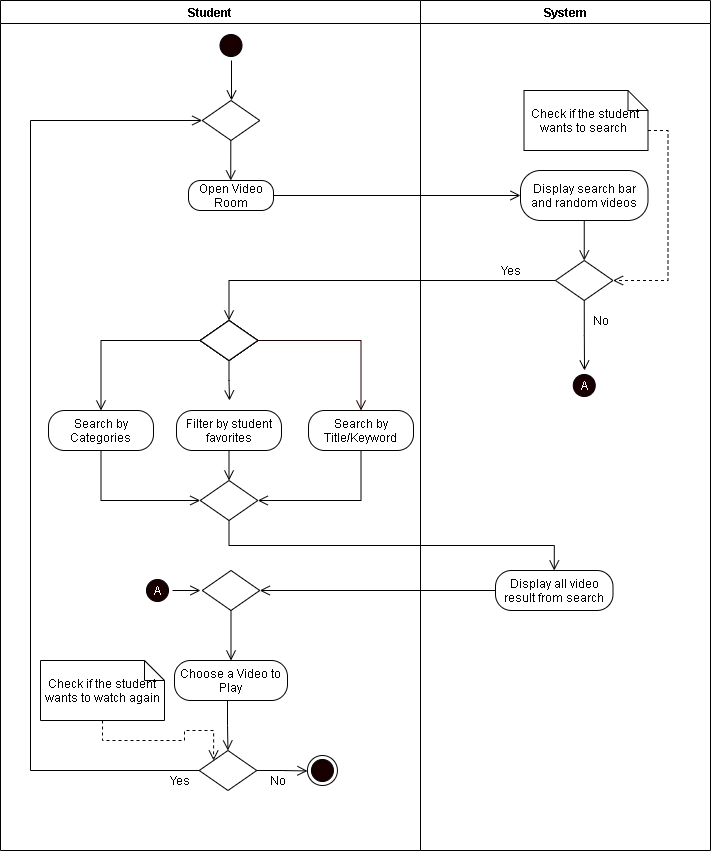

The diagram above was exported from draw.io. Its source (the exported page's mxGraphModel, read from the mxfile embedded in the PNG):
<mxGraphModel dx="942" dy="642" grid="1" gridSize="10" guides="1" tooltips="1" connect="1" arrows="1" fold="1" page="1" pageScale="1" pageWidth="850" pageHeight="1100" math="0" shadow="0">
  <root>
    <mxCell id="NNrS8Zg1f43q9Zs3vyBf-0" />
    <mxCell id="NNrS8Zg1f43q9Zs3vyBf-1" parent="NNrS8Zg1f43q9Zs3vyBf-0" />
    <mxCell id="NNrS8Zg1f43q9Zs3vyBf-2" value="Student" style="swimlane;startSize=23;" vertex="1" parent="NNrS8Zg1f43q9Zs3vyBf-1">
      <mxGeometry x="70" y="80" width="420" height="850" as="geometry" />
    </mxCell>
    <mxCell id="NNrS8Zg1f43q9Zs3vyBf-3" value="" style="edgeStyle=orthogonalEdgeStyle;html=1;verticalAlign=bottom;endArrow=open;endSize=8;exitX=0.071;exitY=0.563;exitDx=0;exitDy=0;exitPerimeter=0;" edge="1" parent="NNrS8Zg1f43q9Zs3vyBf-2">
      <mxGeometry relative="1" as="geometry">
        <mxPoint x="230.26" y="180" as="targetPoint" />
        <Array as="points">
          <mxPoint x="230.26" y="180" />
        </Array>
        <mxPoint x="230.26" y="135.63" as="sourcePoint" />
      </mxGeometry>
    </mxCell>
    <mxCell id="NNrS8Zg1f43q9Zs3vyBf-4" value="Open Video Room" style="rounded=1;whiteSpace=wrap;html=1;arcSize=40;" vertex="1" parent="NNrS8Zg1f43q9Zs3vyBf-2">
      <mxGeometry x="188" y="180" width="85" height="30" as="geometry" />
    </mxCell>
    <mxCell id="NNrS8Zg1f43q9Zs3vyBf-5" value="" style="rhombus;whiteSpace=wrap;html=1;" vertex="1" parent="NNrS8Zg1f43q9Zs3vyBf-2">
      <mxGeometry x="201.75" y="100" width="57.5" height="40" as="geometry" />
    </mxCell>
    <mxCell id="NNrS8Zg1f43q9Zs3vyBf-6" value="" style="ellipse;html=1;shape=startState;fillColor=#190000;" vertex="1" parent="NNrS8Zg1f43q9Zs3vyBf-2">
      <mxGeometry x="215.5" y="30" width="30" height="30" as="geometry" />
    </mxCell>
    <mxCell id="NNrS8Zg1f43q9Zs3vyBf-7" value="" style="edgeStyle=orthogonalEdgeStyle;html=1;verticalAlign=bottom;endArrow=open;endSize=8;" edge="1" parent="NNrS8Zg1f43q9Zs3vyBf-2">
      <mxGeometry relative="1" as="geometry">
        <mxPoint x="231" y="100" as="targetPoint" />
        <mxPoint x="231" y="60" as="sourcePoint" />
      </mxGeometry>
    </mxCell>
    <mxCell id="NNrS8Zg1f43q9Zs3vyBf-8" value="" style="rhombus;whiteSpace=wrap;html=1;" vertex="1" parent="NNrS8Zg1f43q9Zs3vyBf-2">
      <mxGeometry x="199.76" y="320" width="57.5" height="40" as="geometry" />
    </mxCell>
    <mxCell id="NNrS8Zg1f43q9Zs3vyBf-9" value="Search by Categories" style="rounded=1;whiteSpace=wrap;html=1;arcSize=40;" vertex="1" parent="NNrS8Zg1f43q9Zs3vyBf-2">
      <mxGeometry x="47.98" y="410" width="105" height="40" as="geometry" />
    </mxCell>
    <mxCell id="NNrS8Zg1f43q9Zs3vyBf-10" style="edgeStyle=orthogonalEdgeStyle;rounded=0;orthogonalLoop=1;jettySize=auto;html=1;exitX=0;exitY=0.5;exitDx=0;exitDy=0;endArrow=open;endFill=0;endSize=8;entryX=0.5;entryY=0;entryDx=0;entryDy=0;" edge="1" parent="NNrS8Zg1f43q9Zs3vyBf-2" source="NNrS8Zg1f43q9Zs3vyBf-8" target="NNrS8Zg1f43q9Zs3vyBf-9">
      <mxGeometry relative="1" as="geometry">
        <mxPoint x="108.01" y="400" as="targetPoint" />
        <Array as="points">
          <mxPoint x="101.01" y="340" />
        </Array>
      </mxGeometry>
    </mxCell>
    <mxCell id="NNrS8Zg1f43q9Zs3vyBf-11" value="Search by Title/Keyword" style="rounded=1;whiteSpace=wrap;html=1;arcSize=40;" vertex="1" parent="NNrS8Zg1f43q9Zs3vyBf-2">
      <mxGeometry x="308.01" y="410" width="105" height="40" as="geometry" />
    </mxCell>
    <mxCell id="NNrS8Zg1f43q9Zs3vyBf-12" value="" style="rhombus;whiteSpace=wrap;html=1;" vertex="1" parent="NNrS8Zg1f43q9Zs3vyBf-2">
      <mxGeometry x="199.76" y="480" width="57.5" height="40" as="geometry" />
    </mxCell>
    <mxCell id="NNrS8Zg1f43q9Zs3vyBf-13" style="edgeStyle=orthogonalEdgeStyle;rounded=0;orthogonalLoop=1;jettySize=auto;html=1;exitX=0.5;exitY=1;exitDx=0;exitDy=0;entryX=0;entryY=0.5;entryDx=0;entryDy=0;endArrow=open;endFill=0;endSize=8;" edge="1" parent="NNrS8Zg1f43q9Zs3vyBf-2" source="NNrS8Zg1f43q9Zs3vyBf-9" target="NNrS8Zg1f43q9Zs3vyBf-12">
      <mxGeometry relative="1" as="geometry" />
    </mxCell>
    <mxCell id="NNrS8Zg1f43q9Zs3vyBf-14" style="edgeStyle=orthogonalEdgeStyle;rounded=0;orthogonalLoop=1;jettySize=auto;html=1;exitX=0.5;exitY=1;exitDx=0;exitDy=0;entryX=1;entryY=0.5;entryDx=0;entryDy=0;endArrow=open;endFill=0;endSize=8;" edge="1" parent="NNrS8Zg1f43q9Zs3vyBf-2" source="NNrS8Zg1f43q9Zs3vyBf-11" target="NNrS8Zg1f43q9Zs3vyBf-12">
      <mxGeometry relative="1" as="geometry" />
    </mxCell>
    <mxCell id="NNrS8Zg1f43q9Zs3vyBf-16" style="edgeStyle=orthogonalEdgeStyle;rounded=0;orthogonalLoop=1;jettySize=auto;html=1;exitX=0.469;exitY=0.99;exitDx=0;exitDy=0;endArrow=open;endFill=0;endSize=8;entryX=0.5;entryY=0;entryDx=0;entryDy=0;exitPerimeter=0;" edge="1" parent="NNrS8Zg1f43q9Zs3vyBf-2" source="NNrS8Zg1f43q9Zs3vyBf-17" target="NNrS8Zg1f43q9Zs3vyBf-20">
      <mxGeometry relative="1" as="geometry">
        <mxPoint x="229.42176470588242" y="720" as="targetPoint" />
      </mxGeometry>
    </mxCell>
    <mxCell id="NNrS8Zg1f43q9Zs3vyBf-17" value="Choose a Video to Play" style="rounded=1;whiteSpace=wrap;html=1;arcSize=40;" vertex="1" parent="NNrS8Zg1f43q9Zs3vyBf-2">
      <mxGeometry x="174" y="660" width="113" height="40" as="geometry" />
    </mxCell>
    <mxCell id="NNrS8Zg1f43q9Zs3vyBf-18" style="edgeStyle=orthogonalEdgeStyle;rounded=0;orthogonalLoop=1;jettySize=auto;html=1;exitX=0;exitY=0.5;exitDx=0;exitDy=0;entryX=0;entryY=0.5;entryDx=0;entryDy=0;endArrow=open;endFill=0;endSize=8;" edge="1" parent="NNrS8Zg1f43q9Zs3vyBf-2" source="NNrS8Zg1f43q9Zs3vyBf-20" target="NNrS8Zg1f43q9Zs3vyBf-5">
      <mxGeometry relative="1" as="geometry">
        <Array as="points">
          <mxPoint x="30" y="770" />
          <mxPoint x="30" y="120" />
        </Array>
      </mxGeometry>
    </mxCell>
    <mxCell id="NNrS8Zg1f43q9Zs3vyBf-19" style="edgeStyle=orthogonalEdgeStyle;rounded=0;orthogonalLoop=1;jettySize=auto;html=1;exitX=1;exitY=0.5;exitDx=0;exitDy=0;endArrow=open;endFill=0;endSize=8;" edge="1" parent="NNrS8Zg1f43q9Zs3vyBf-2" source="NNrS8Zg1f43q9Zs3vyBf-20">
      <mxGeometry relative="1" as="geometry">
        <mxPoint x="306.95999999999975" y="770.4705882352941" as="targetPoint" />
      </mxGeometry>
    </mxCell>
    <mxCell id="NNrS8Zg1f43q9Zs3vyBf-20" value="" style="rhombus;whiteSpace=wrap;html=1;" vertex="1" parent="NNrS8Zg1f43q9Zs3vyBf-2">
      <mxGeometry x="198.70999999999998" y="750" width="57.5" height="40" as="geometry" />
    </mxCell>
    <mxCell id="NNrS8Zg1f43q9Zs3vyBf-21" value="Check if the student wants to watch again" style="shape=note;size=20;whiteSpace=wrap;html=1;strokeWidth=1;" vertex="1" parent="NNrS8Zg1f43q9Zs3vyBf-2">
      <mxGeometry x="40" y="660" width="124.01" height="60" as="geometry" />
    </mxCell>
    <mxCell id="NNrS8Zg1f43q9Zs3vyBf-22" style="edgeStyle=orthogonalEdgeStyle;rounded=0;jumpStyle=arc;jumpSize=11;orthogonalLoop=1;jettySize=auto;html=1;endArrow=open;endFill=0;endSize=8;dashed=1;entryX=0;entryY=0;entryDx=0;entryDy=0;exitX=0.5;exitY=1;exitDx=0;exitDy=0;exitPerimeter=0;" edge="1" parent="NNrS8Zg1f43q9Zs3vyBf-2" source="NNrS8Zg1f43q9Zs3vyBf-21" target="NNrS8Zg1f43q9Zs3vyBf-20">
      <mxGeometry relative="1" as="geometry">
        <mxPoint x="46.989999999999974" y="680" as="targetPoint" />
        <mxPoint x="152.97999999999996" y="730" as="sourcePoint" />
      </mxGeometry>
    </mxCell>
    <mxCell id="NNrS8Zg1f43q9Zs3vyBf-23" value="Yes" style="text;html=1;align=center;verticalAlign=middle;resizable=0;points=[];autosize=1;" vertex="1" parent="NNrS8Zg1f43q9Zs3vyBf-2">
      <mxGeometry x="158.70999999999998" y="770" width="40" height="20" as="geometry" />
    </mxCell>
    <mxCell id="NNrS8Zg1f43q9Zs3vyBf-24" value="No" style="text;html=1;align=center;verticalAlign=middle;resizable=0;points=[];autosize=1;" vertex="1" parent="NNrS8Zg1f43q9Zs3vyBf-2">
      <mxGeometry x="261.96" y="770" width="30" height="20" as="geometry" />
    </mxCell>
    <mxCell id="NNrS8Zg1f43q9Zs3vyBf-25" value="" style="ellipse;html=1;shape=endState;fillColor=#190000;" vertex="1" parent="NNrS8Zg1f43q9Zs3vyBf-2">
      <mxGeometry x="306.96" y="755" width="30" height="30" as="geometry" />
    </mxCell>
    <mxCell id="NNrS8Zg1f43q9Zs3vyBf-26" value="" style="rhombus;whiteSpace=wrap;html=1;" vertex="1" parent="NNrS8Zg1f43q9Zs3vyBf-2">
      <mxGeometry x="199.76" y="320" width="57.5" height="40" as="geometry" />
    </mxCell>
    <mxCell id="NNrS8Zg1f43q9Zs3vyBf-27" value="" style="rhombus;whiteSpace=wrap;html=1;" vertex="1" parent="NNrS8Zg1f43q9Zs3vyBf-2">
      <mxGeometry x="199.76" y="320" width="57.5" height="40" as="geometry" />
    </mxCell>
    <mxCell id="NNrS8Zg1f43q9Zs3vyBf-28" style="edgeStyle=orthogonalEdgeStyle;rounded=0;orthogonalLoop=1;jettySize=auto;html=1;exitX=1;exitY=0.5;exitDx=0;exitDy=0;entryX=0.5;entryY=0;entryDx=0;entryDy=0;fontColor=#FFFFFF;endArrow=open;endFill=0;endSize=8;strokeColor=#190000;" edge="1" parent="NNrS8Zg1f43q9Zs3vyBf-2" source="NNrS8Zg1f43q9Zs3vyBf-29" target="NNrS8Zg1f43q9Zs3vyBf-11">
      <mxGeometry relative="1" as="geometry" />
    </mxCell>
    <mxCell id="NNrS8Zg1f43q9Zs3vyBf-29" value="" style="rhombus;whiteSpace=wrap;html=1;" vertex="1" parent="NNrS8Zg1f43q9Zs3vyBf-2">
      <mxGeometry x="199.76" y="320" width="57.5" height="40" as="geometry" />
    </mxCell>
    <mxCell id="NNrS8Zg1f43q9Zs3vyBf-30" style="edgeStyle=orthogonalEdgeStyle;rounded=0;orthogonalLoop=1;jettySize=auto;html=1;exitX=0.5;exitY=1;exitDx=0;exitDy=0;entryX=0.5;entryY=0;entryDx=0;entryDy=0;endArrow=open;endFill=0;endSize=8;" edge="1" parent="NNrS8Zg1f43q9Zs3vyBf-2" source="NNrS8Zg1f43q9Zs3vyBf-31" target="NNrS8Zg1f43q9Zs3vyBf-12">
      <mxGeometry relative="1" as="geometry" />
    </mxCell>
    <mxCell id="NNrS8Zg1f43q9Zs3vyBf-31" value="Filter by student favorites" style="rounded=1;whiteSpace=wrap;html=1;arcSize=40;" vertex="1" parent="NNrS8Zg1f43q9Zs3vyBf-2">
      <mxGeometry x="176.01" y="410" width="105" height="40" as="geometry" />
    </mxCell>
    <mxCell id="MJAzjjpsPUFrCaJQxH0t-5" style="edgeStyle=orthogonalEdgeStyle;rounded=0;orthogonalLoop=1;jettySize=auto;html=1;exitX=0.5;exitY=1;exitDx=0;exitDy=0;entryX=0.5;entryY=0;entryDx=0;entryDy=0;endArrow=open;endFill=0;endSize=8;" edge="1" parent="NNrS8Zg1f43q9Zs3vyBf-2" source="MJAzjjpsPUFrCaJQxH0t-1" target="NNrS8Zg1f43q9Zs3vyBf-17">
      <mxGeometry relative="1" as="geometry" />
    </mxCell>
    <mxCell id="MJAzjjpsPUFrCaJQxH0t-1" value="" style="rhombus;whiteSpace=wrap;html=1;" vertex="1" parent="NNrS8Zg1f43q9Zs3vyBf-2">
      <mxGeometry x="201.75" y="570" width="57.5" height="40" as="geometry" />
    </mxCell>
    <mxCell id="MJAzjjpsPUFrCaJQxH0t-2" value="&lt;font color=&quot;#ffffff&quot;&gt;A&lt;/font&gt;" style="ellipse;html=1;shape=startState;fillColor=#190000;" vertex="1" parent="NNrS8Zg1f43q9Zs3vyBf-2">
      <mxGeometry x="142.01" y="575" width="30" height="30" as="geometry" />
    </mxCell>
    <mxCell id="NNrS8Zg1f43q9Zs3vyBf-32" value="System" style="swimlane;" vertex="1" parent="NNrS8Zg1f43q9Zs3vyBf-1">
      <mxGeometry x="490" y="80" width="290" height="850" as="geometry" />
    </mxCell>
    <mxCell id="NNrS8Zg1f43q9Zs3vyBf-33" value="Display all video result from search" style="rounded=1;whiteSpace=wrap;html=1;arcSize=40;" vertex="1" parent="NNrS8Zg1f43q9Zs3vyBf-32">
      <mxGeometry x="75" y="570" width="117.5" height="40" as="geometry" />
    </mxCell>
    <mxCell id="NNrS8Zg1f43q9Zs3vyBf-34" style="edgeStyle=orthogonalEdgeStyle;rounded=0;orthogonalLoop=1;jettySize=auto;html=1;exitX=0.5;exitY=1;exitDx=0;exitDy=0;entryX=0.5;entryY=0;entryDx=0;entryDy=0;endArrow=open;endFill=0;endSize=8;" edge="1" parent="NNrS8Zg1f43q9Zs3vyBf-32" source="NNrS8Zg1f43q9Zs3vyBf-35" target="NNrS8Zg1f43q9Zs3vyBf-36">
      <mxGeometry relative="1" as="geometry" />
    </mxCell>
    <mxCell id="NNrS8Zg1f43q9Zs3vyBf-35" value="Display search bar and random videos" style="rounded=1;whiteSpace=wrap;html=1;arcSize=40;" vertex="1" parent="NNrS8Zg1f43q9Zs3vyBf-32">
      <mxGeometry x="100" y="170" width="127.5" height="50" as="geometry" />
    </mxCell>
    <mxCell id="NNrS8Zg1f43q9Zs3vyBf-36" value="" style="rhombus;whiteSpace=wrap;html=1;" vertex="1" parent="NNrS8Zg1f43q9Zs3vyBf-32">
      <mxGeometry x="135" y="260" width="57.5" height="40" as="geometry" />
    </mxCell>
    <mxCell id="MJAzjjpsPUFrCaJQxH0t-0" value="&lt;font color=&quot;#ffffff&quot;&gt;A&lt;/font&gt;" style="ellipse;html=1;shape=startState;fillColor=#190000;" vertex="1" parent="NNrS8Zg1f43q9Zs3vyBf-32">
      <mxGeometry x="148.75" y="370" width="30" height="30" as="geometry" />
    </mxCell>
    <mxCell id="iqtq3UdkJH--3wuRAaCV-7" style="edgeStyle=orthogonalEdgeStyle;rounded=0;orthogonalLoop=1;jettySize=auto;html=1;exitX=0;exitY=0;exitDx=124.01;exitDy=40;exitPerimeter=0;entryX=1;entryY=0.5;entryDx=0;entryDy=0;endArrow=open;endFill=0;endSize=8;dashed=1;" edge="1" parent="NNrS8Zg1f43q9Zs3vyBf-32" source="iqtq3UdkJH--3wuRAaCV-5" target="NNrS8Zg1f43q9Zs3vyBf-36">
      <mxGeometry relative="1" as="geometry" />
    </mxCell>
    <mxCell id="iqtq3UdkJH--3wuRAaCV-5" value="Check if the student wants to search&amp;nbsp;" style="shape=note;size=20;whiteSpace=wrap;html=1;strokeWidth=1;" vertex="1" parent="NNrS8Zg1f43q9Zs3vyBf-32">
      <mxGeometry x="103.49" y="90" width="124.01" height="60" as="geometry" />
    </mxCell>
    <mxCell id="NNrS8Zg1f43q9Zs3vyBf-38" style="edgeStyle=orthogonalEdgeStyle;rounded=0;orthogonalLoop=1;jettySize=auto;html=1;exitX=0.5;exitY=1;exitDx=0;exitDy=0;endArrow=open;endFill=0;endSize=8;" edge="1" parent="NNrS8Zg1f43q9Zs3vyBf-1" source="NNrS8Zg1f43q9Zs3vyBf-29">
      <mxGeometry relative="1" as="geometry">
        <mxPoint x="299.01" y="480" as="targetPoint" />
      </mxGeometry>
    </mxCell>
    <mxCell id="NNrS8Zg1f43q9Zs3vyBf-39" style="edgeStyle=orthogonalEdgeStyle;rounded=0;orthogonalLoop=1;jettySize=auto;html=1;exitX=1;exitY=0.5;exitDx=0;exitDy=0;endArrow=open;endFill=0;endSize=8;" edge="1" parent="NNrS8Zg1f43q9Zs3vyBf-1" source="NNrS8Zg1f43q9Zs3vyBf-4">
      <mxGeometry relative="1" as="geometry">
        <mxPoint x="590" y="275" as="targetPoint" />
      </mxGeometry>
    </mxCell>
    <mxCell id="NNrS8Zg1f43q9Zs3vyBf-40" style="edgeStyle=orthogonalEdgeStyle;rounded=0;orthogonalLoop=1;jettySize=auto;html=1;exitX=0;exitY=0.5;exitDx=0;exitDy=0;entryX=0.5;entryY=0;entryDx=0;entryDy=0;endArrow=open;endFill=0;endSize=8;" edge="1" parent="NNrS8Zg1f43q9Zs3vyBf-1" source="NNrS8Zg1f43q9Zs3vyBf-36" target="NNrS8Zg1f43q9Zs3vyBf-29">
      <mxGeometry relative="1" as="geometry" />
    </mxCell>
    <mxCell id="NNrS8Zg1f43q9Zs3vyBf-41" style="edgeStyle=orthogonalEdgeStyle;rounded=0;orthogonalLoop=1;jettySize=auto;html=1;exitX=0.5;exitY=1;exitDx=0;exitDy=0;endArrow=open;endFill=0;endSize=8;" edge="1" parent="NNrS8Zg1f43q9Zs3vyBf-1" source="NNrS8Zg1f43q9Zs3vyBf-36">
      <mxGeometry relative="1" as="geometry">
        <mxPoint x="654" y="450" as="targetPoint" />
      </mxGeometry>
    </mxCell>
    <mxCell id="MJAzjjpsPUFrCaJQxH0t-3" style="edgeStyle=orthogonalEdgeStyle;rounded=0;orthogonalLoop=1;jettySize=auto;html=1;exitX=1;exitY=0.5;exitDx=0;exitDy=0;endArrow=open;endFill=0;endSize=8;" edge="1" parent="NNrS8Zg1f43q9Zs3vyBf-1" source="MJAzjjpsPUFrCaJQxH0t-2">
      <mxGeometry relative="1" as="geometry">
        <mxPoint x="270" y="670" as="targetPoint" />
      </mxGeometry>
    </mxCell>
    <mxCell id="iqtq3UdkJH--3wuRAaCV-0" style="edgeStyle=orthogonalEdgeStyle;rounded=0;orthogonalLoop=1;jettySize=auto;html=1;exitX=0.5;exitY=1;exitDx=0;exitDy=0;entryX=0.5;entryY=0;entryDx=0;entryDy=0;endArrow=open;endFill=0;endSize=8;" edge="1" parent="NNrS8Zg1f43q9Zs3vyBf-1" source="NNrS8Zg1f43q9Zs3vyBf-12" target="NNrS8Zg1f43q9Zs3vyBf-33">
      <mxGeometry relative="1" as="geometry" />
    </mxCell>
    <mxCell id="iqtq3UdkJH--3wuRAaCV-1" style="edgeStyle=orthogonalEdgeStyle;rounded=0;orthogonalLoop=1;jettySize=auto;html=1;exitX=0;exitY=0.5;exitDx=0;exitDy=0;entryX=1;entryY=0.5;entryDx=0;entryDy=0;endArrow=open;endFill=0;endSize=8;" edge="1" parent="NNrS8Zg1f43q9Zs3vyBf-1" source="NNrS8Zg1f43q9Zs3vyBf-33" target="MJAzjjpsPUFrCaJQxH0t-1">
      <mxGeometry relative="1" as="geometry" />
    </mxCell>
    <mxCell id="iqtq3UdkJH--3wuRAaCV-3" value="Yes" style="text;html=1;align=center;verticalAlign=middle;resizable=0;points=[];autosize=1;strokeColor=none;" vertex="1" parent="NNrS8Zg1f43q9Zs3vyBf-1">
      <mxGeometry x="560" y="340" width="40" height="20" as="geometry" />
    </mxCell>
    <mxCell id="iqtq3UdkJH--3wuRAaCV-4" value="No" style="text;html=1;align=center;verticalAlign=middle;resizable=0;points=[];autosize=1;strokeColor=none;" vertex="1" parent="NNrS8Zg1f43q9Zs3vyBf-1">
      <mxGeometry x="655" y="390" width="30" height="20" as="geometry" />
    </mxCell>
  </root>
</mxGraphModel>